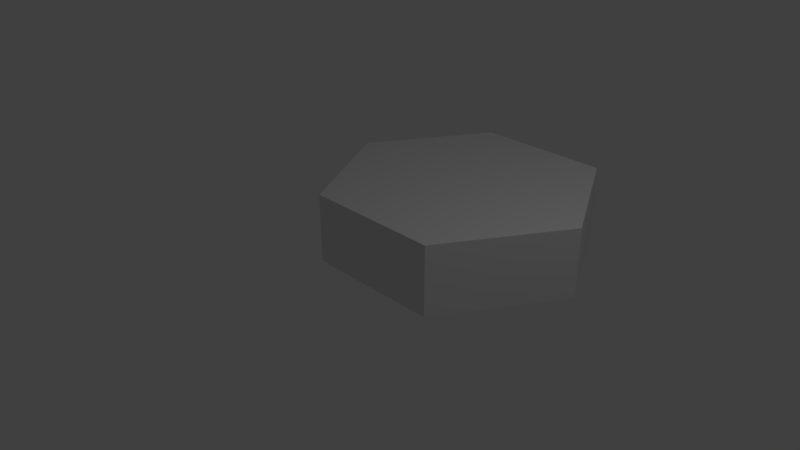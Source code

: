 # Source: regular_hexagon.blend  (saved by Blender 2.79.0; exported with 4.5.12 LTS)
import bpy
from mathutils import Matrix  # noqa: F401  (used for matrix-valued properties, if any)

bpy.ops.wm.read_factory_settings(use_empty=True)
scene = bpy.context.scene
scene.name = 'Scene'

# ---- collections
col_collection_1 = bpy.data.collections.new('Collection 1'); scene.collection.children.link(col_collection_1)

# ---- world
world_world = bpy.data.worlds.new('World'); scene.world = world_world
world_world.color = (0.05088, 0.05088, 0.05088)
world_world.use_sun_shadow = False
world_world.sun_shadow_jitter_overblur = 0.0
world_world.cycles.sampling_method = 'MANUAL'

# ---- cameras
cam_camera = bpy.data.cameras.new('Camera')
cam_camera.clip_end = 100.0
cam_camera.lens = 35.0
cam_camera.sensor_width = 32.0
cam_camera.sensor_height = 18.0
cam_camera.ortho_scale = 7.314
cam_camera.dof.focus_distance = 0.0
cam_camera.dof.aperture_fstop = 128.0

# ---- lights
light_lamp = bpy.data.lights.new('Lamp', 'POINT')
light_lamp.transmission_factor = 0.0
light_lamp.cutoff_distance = 30.0
light_lamp.energy = 100.0
light_lamp.shadow_buffer_clip_start = 1.001
light_lamp.shadow_soft_size = 0.1
light_lamp.shadow_maximum_resolution = 0.006
light_lamp.use_absolute_resolution = True

# ---- meshes
me_cylinder_001 = bpy.data.meshes.new('Cylinder.001')
me_cylinder_001.from_pydata([(0.0, 2.0, -0.5), (0.0, 2.0, 0.5), (1.732, 1.0, -0.5), (1.732, 1.0, 0.5), (1.732, -1.0, -0.5), (1.732, -1.0, 0.5), (-1.748e-07, -2.0, -0.5), (-1.748e-07, -2.0, 0.5), (-1.732, -1.0, -0.5), (-1.732, -1.0, 0.5), (-1.732, 1.0, -0.5), (-1.732, 1.0, 0.5)], [], [(0, 1, 3, 2), (2, 3, 5, 4), (4, 5, 7, 6), (6, 7, 9, 8), (3, 1, 11, 9, 7, 5), (8, 9, 11, 10), (10, 11, 1, 0), (0, 2, 4, 6, 8, 10)])
me_cylinder_001.use_remesh_preserve_volume = False
me_cylinder_001.use_remesh_preserve_attributes = False
me_cylinder_001.use_mirror_vertex_groups = False
me_cylinder_001.update()

# ---- objects
ob_cylinder = bpy.data.objects.new('Cylinder', me_cylinder_001)
ob_lamp = bpy.data.objects.new('Lamp', light_lamp)
ob_camera = bpy.data.objects.new('Camera', cam_camera)

# ---- transforms, parenting, visibility, modifiers, constraints
ob_cylinder.location = (0.0, 1.739, 0.0)
ob_cylinder.rotation_euler = (0.0, 0.0, 0.5236)
ob_cylinder.lineart.crease_threshold = 0.0
ob_lamp.location = (4.076, 1.005, 5.904)
ob_lamp.rotation_euler = (0.6503, 0.05522, 1.866)
ob_lamp.lock_rotations_4d = False
ob_lamp.empty_display_type = 'ARROWS'
ob_lamp.color = (0.0, 0.0, 0.0, 0.0)
ob_lamp.lineart.crease_threshold = 0.0
ob_camera.location = (7.481, -6.508, 5.344)
ob_camera.rotation_euler = (1.109, 0.0, 0.8149)
ob_camera.lock_rotations_4d = False
ob_camera.empty_display_type = 'ARROWS'
ob_camera.color = (0.0, 0.0, 0.0, 0.0)
ob_camera.display_type = 'WIRE'
ob_camera.lineart.crease_threshold = 0.0

# ---- collection membership
col_collection_1.objects.link(ob_cylinder)
col_collection_1.objects.link(ob_lamp)
col_collection_1.objects.link(ob_camera)

# ---- scene / render settings (as saved in the file)
scene.camera = ob_camera
scene.frame_start = 1; scene.frame_end = 250; scene.frame_set(1)
scene.render.engine = 'BLENDER_EEVEE_NEXT'
scene.render.resolution_percentage = 50
scene.render.dither_intensity = 0.0
scene.cycles.use_denoising = False
scene.cycles.samples = 128
scene.cycles.sampling_pattern = 'TABULATED_SOBOL'
scene.cycles.use_adaptive_sampling = False
scene.cycles.use_light_tree = False
scene.cycles.blur_glossy = 0.0
scene.cycles.sample_clamp_indirect = 0.0
scene.view_settings.view_transform = 'Standard'
bpy.context.view_layer.update()
